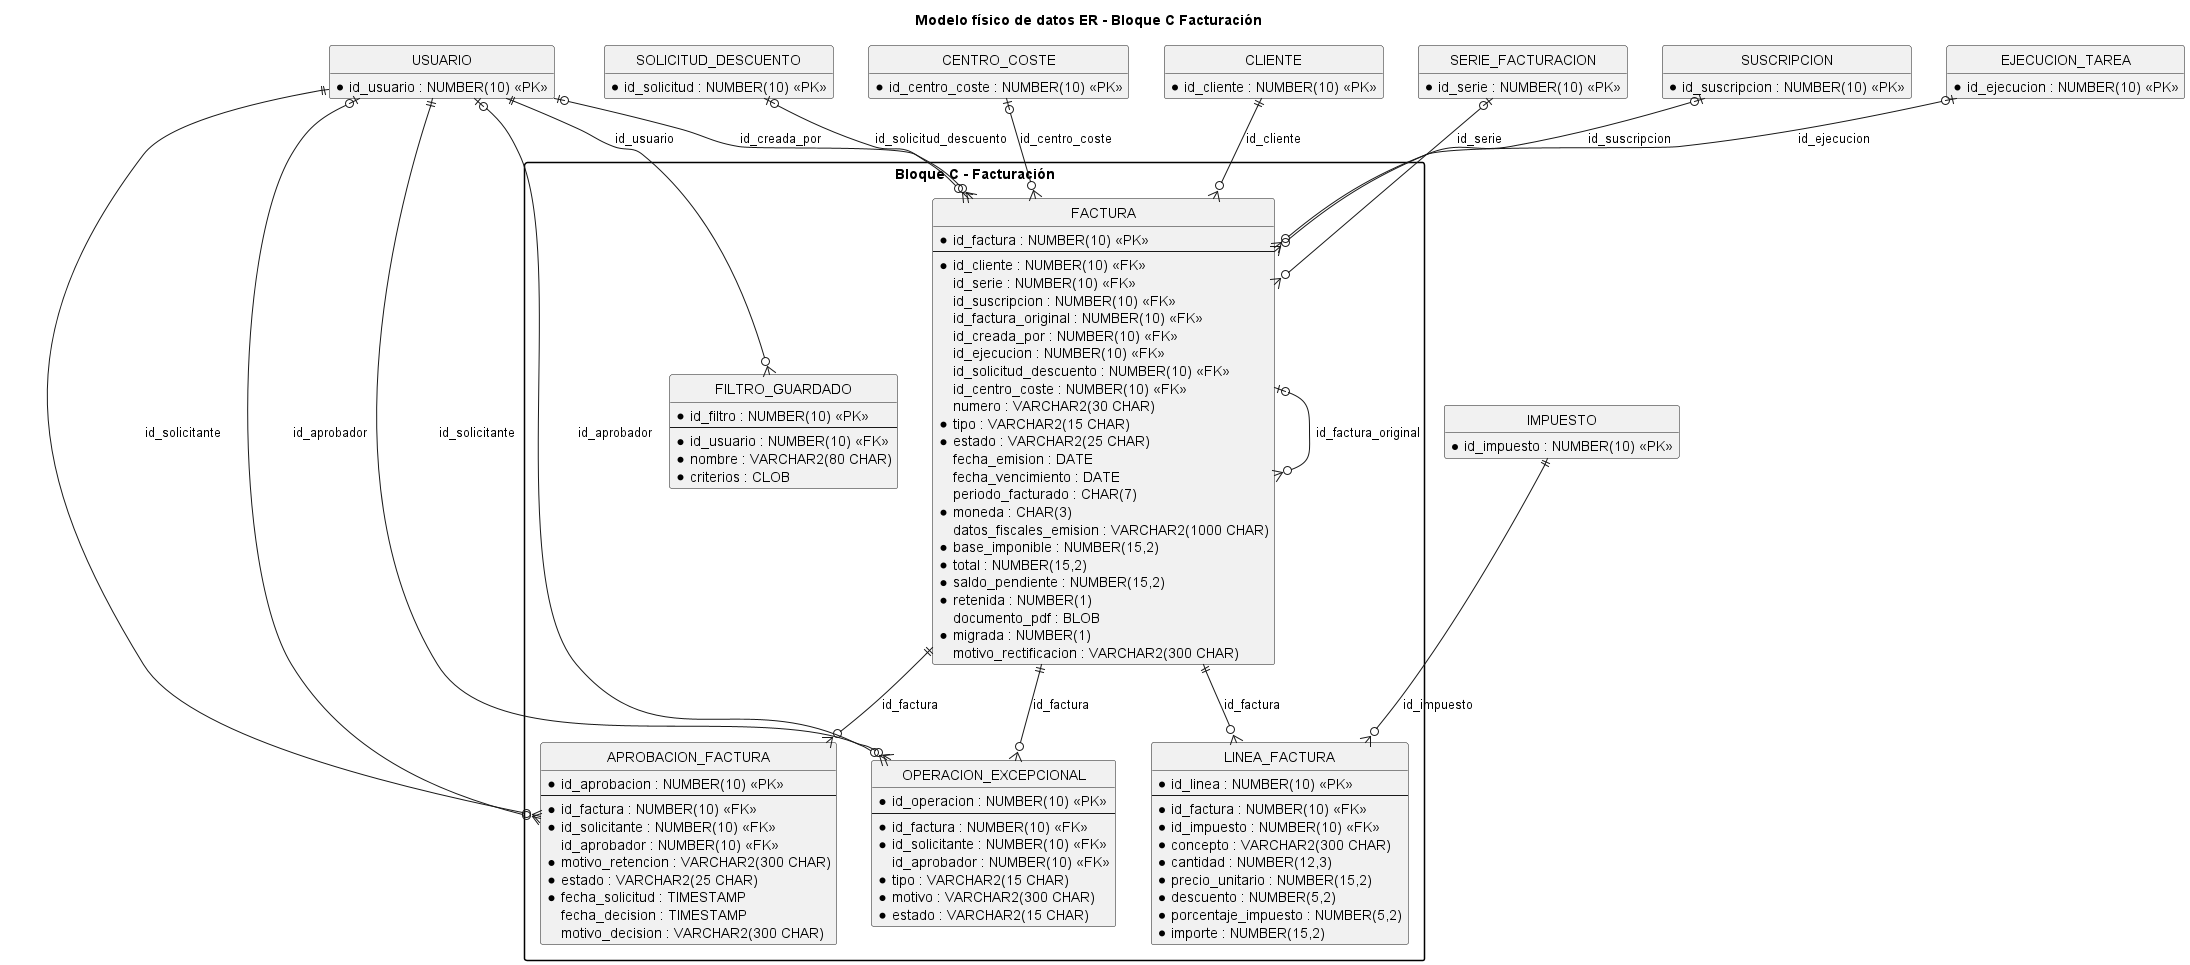

The diagram above was rendered by PlantUML. Its source (embedded in the PNG):
@startuml modelo_datos_bloque_C
title Modelo físico de datos ER - Bloque C Facturación
hide circle
hide empty members
skinparam packageStyle rectangle

package "Bloque C - Facturación" {
  entity "FACTURA" as factura {
    * id_factura : NUMBER(10) <<PK>>
    --
    * id_cliente : NUMBER(10) <<FK>>
      id_serie : NUMBER(10) <<FK>>
      id_suscripcion : NUMBER(10) <<FK>>
      id_factura_original : NUMBER(10) <<FK>>
      id_creada_por : NUMBER(10) <<FK>>
      id_ejecucion : NUMBER(10) <<FK>>
      id_solicitud_descuento : NUMBER(10) <<FK>>
      id_centro_coste : NUMBER(10) <<FK>>
      numero : VARCHAR2(30 CHAR)
    * tipo : VARCHAR2(15 CHAR)
    * estado : VARCHAR2(25 CHAR)
      fecha_emision : DATE
      fecha_vencimiento : DATE
      periodo_facturado : CHAR(7)
    * moneda : CHAR(3)
      datos_fiscales_emision : VARCHAR2(1000 CHAR)
    * base_imponible : NUMBER(15,2)
    * total : NUMBER(15,2)
    * saldo_pendiente : NUMBER(15,2)
    * retenida : NUMBER(1)
      documento_pdf : BLOB
    * migrada : NUMBER(1)
      motivo_rectificacion : VARCHAR2(300 CHAR)
  }
  entity "APROBACION_FACTURA" as aprobacion_factura {
    * id_aprobacion : NUMBER(10) <<PK>>
    --
    * id_factura : NUMBER(10) <<FK>>
    * id_solicitante : NUMBER(10) <<FK>>
      id_aprobador : NUMBER(10) <<FK>>
    * motivo_retencion : VARCHAR2(300 CHAR)
    * estado : VARCHAR2(25 CHAR)
    * fecha_solicitud : TIMESTAMP
      fecha_decision : TIMESTAMP
      motivo_decision : VARCHAR2(300 CHAR)
  }
  entity "LINEA_FACTURA" as linea_factura {
    * id_linea : NUMBER(10) <<PK>>
    --
    * id_factura : NUMBER(10) <<FK>>
    * id_impuesto : NUMBER(10) <<FK>>
    * concepto : VARCHAR2(300 CHAR)
    * cantidad : NUMBER(12,3)
    * precio_unitario : NUMBER(15,2)
    * descuento : NUMBER(5,2)
    * porcentaje_impuesto : NUMBER(5,2)
    * importe : NUMBER(15,2)
  }
  entity "FILTRO_GUARDADO" as filtro_guardado {
    * id_filtro : NUMBER(10) <<PK>>
    --
    * id_usuario : NUMBER(10) <<FK>>
    * nombre : VARCHAR2(80 CHAR)
    * criterios : CLOB
  }
  entity "OPERACION_EXCEPCIONAL" as operacion_excepcional {
    * id_operacion : NUMBER(10) <<PK>>
    --
    * id_factura : NUMBER(10) <<FK>>
    * id_solicitante : NUMBER(10) <<FK>>
      id_aprobador : NUMBER(10) <<FK>>
    * tipo : VARCHAR2(15 CHAR)
    * motivo : VARCHAR2(300 CHAR)
    * estado : VARCHAR2(15 CHAR)
  }
}

entity "CLIENTE" as cliente {
  * id_cliente : NUMBER(10) <<PK>>
}
entity "SERIE_FACTURACION" as serie_facturacion {
  * id_serie : NUMBER(10) <<PK>>
}
entity "SUSCRIPCION" as suscripcion {
  * id_suscripcion : NUMBER(10) <<PK>>
}
entity "USUARIO" as usuario {
  * id_usuario : NUMBER(10) <<PK>>
}
entity "EJECUCION_TAREA" as ejecucion_tarea {
  * id_ejecucion : NUMBER(10) <<PK>>
}
entity "SOLICITUD_DESCUENTO" as solicitud_descuento {
  * id_solicitud : NUMBER(10) <<PK>>
}
entity "CENTRO_COSTE" as centro_coste {
  * id_centro_coste : NUMBER(10) <<PK>>
}
entity "IMPUESTO" as impuesto {
  * id_impuesto : NUMBER(10) <<PK>>
}

cliente ||--o{ factura : id_cliente
serie_facturacion |o--o{ factura : id_serie
suscripcion |o--o{ factura : id_suscripcion
factura |o--o{ factura : id_factura_original
usuario |o--o{ factura : id_creada_por
ejecucion_tarea |o--o{ factura : id_ejecucion
solicitud_descuento |o--o{ factura : id_solicitud_descuento
centro_coste |o--o{ factura : id_centro_coste
factura ||--o{ aprobacion_factura : id_factura
usuario ||--o{ aprobacion_factura : id_solicitante
usuario |o--o{ aprobacion_factura : id_aprobador
factura ||--o{ linea_factura : id_factura
impuesto ||--o{ linea_factura : id_impuesto
usuario ||--o{ filtro_guardado : id_usuario
factura ||--o{ operacion_excepcional : id_factura
usuario ||--o{ operacion_excepcional : id_solicitante
usuario |o--o{ operacion_excepcional : id_aprobador
@enduml